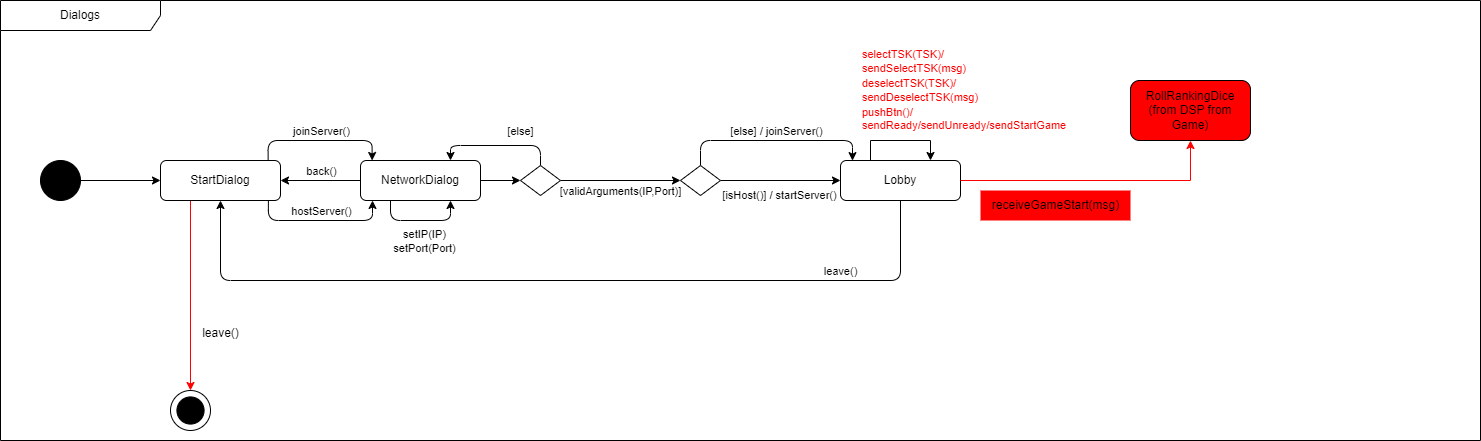

The diagram above was exported from draw.io. Its source (the exported page's mxGraphModel, read from the mxfile embedded in the PNG):
<mxGraphModel dx="2018" dy="2406" grid="1" gridSize="10" guides="1" tooltips="1" connect="1" arrows="1" fold="1" page="1" pageScale="1" pageWidth="827" pageHeight="1169" math="0" shadow="0">
  <root>
    <mxCell id="0" />
    <mxCell id="1" parent="0" />
    <mxCell id="I6_56wZajx8HJ1nVJNWv-1" value="Dialogs" style="shape=umlFrame;whiteSpace=wrap;html=1;pointerEvents=0;recursiveResize=0;container=1;collapsible=0;width=160;" parent="1" vertex="1">
      <mxGeometry x="-120" y="560" width="1480" height="440" as="geometry" />
    </mxCell>
    <mxCell id="I6_56wZajx8HJ1nVJNWv-4" style="edgeStyle=orthogonalEdgeStyle;rounded=0;orthogonalLoop=1;jettySize=auto;html=1;exitX=1;exitY=0.5;exitDx=0;exitDy=0;entryX=0;entryY=0.5;entryDx=0;entryDy=0;" parent="I6_56wZajx8HJ1nVJNWv-1" source="I6_56wZajx8HJ1nVJNWv-2" target="I6_56wZajx8HJ1nVJNWv-3" edge="1">
      <mxGeometry relative="1" as="geometry" />
    </mxCell>
    <mxCell id="I6_56wZajx8HJ1nVJNWv-2" value="" style="ellipse;whiteSpace=wrap;html=1;aspect=fixed;fillColor=#000000;" parent="I6_56wZajx8HJ1nVJNWv-1" vertex="1">
      <mxGeometry x="40" y="160" width="40" height="40" as="geometry" />
    </mxCell>
    <mxCell id="I6_56wZajx8HJ1nVJNWv-7" style="edgeStyle=orthogonalEdgeStyle;rounded=1;orthogonalLoop=1;jettySize=auto;html=1;exitX=0.897;exitY=0;exitDx=0;exitDy=0;entryX=0.097;entryY=0;entryDx=0;entryDy=0;entryPerimeter=0;exitPerimeter=0;curved=0;" parent="I6_56wZajx8HJ1nVJNWv-1" source="I6_56wZajx8HJ1nVJNWv-3" target="I6_56wZajx8HJ1nVJNWv-5" edge="1">
      <mxGeometry relative="1" as="geometry" />
    </mxCell>
    <mxCell id="I6_56wZajx8HJ1nVJNWv-38" value="joinServer()" style="edgeLabel;html=1;align=center;verticalAlign=middle;resizable=0;points=[];" parent="I6_56wZajx8HJ1nVJNWv-7" vertex="1" connectable="0">
      <mxGeometry x="-0.0917" y="-1" relative="1" as="geometry">
        <mxPoint x="7" y="-11" as="offset" />
      </mxGeometry>
    </mxCell>
    <mxCell id="I6_56wZajx8HJ1nVJNWv-8" style="edgeStyle=orthogonalEdgeStyle;rounded=1;orthogonalLoop=1;jettySize=auto;html=1;exitX=0.899;exitY=0.999;exitDx=0;exitDy=0;entryX=0.1;entryY=0.999;entryDx=0;entryDy=0;exitPerimeter=0;entryPerimeter=0;curved=0;" parent="I6_56wZajx8HJ1nVJNWv-1" source="I6_56wZajx8HJ1nVJNWv-3" target="I6_56wZajx8HJ1nVJNWv-5" edge="1">
      <mxGeometry relative="1" as="geometry" />
    </mxCell>
    <mxCell id="I6_56wZajx8HJ1nVJNWv-39" value="hostServer()" style="edgeLabel;html=1;align=center;verticalAlign=middle;resizable=0;points=[];" parent="I6_56wZajx8HJ1nVJNWv-8" vertex="1" connectable="0">
      <mxGeometry x="-0.2906" relative="1" as="geometry">
        <mxPoint x="21" y="-10" as="offset" />
      </mxGeometry>
    </mxCell>
    <mxCell id="1bu2r8IgVSWR0Z-jSFB_-4" style="edgeStyle=orthogonalEdgeStyle;rounded=0;orthogonalLoop=1;jettySize=auto;html=1;exitX=0.25;exitY=1;exitDx=0;exitDy=0;entryX=0.5;entryY=0;entryDx=0;entryDy=0;strokeColor=#FF0000;" parent="I6_56wZajx8HJ1nVJNWv-1" source="I6_56wZajx8HJ1nVJNWv-3" target="I6_56wZajx8HJ1nVJNWv-24" edge="1">
      <mxGeometry relative="1" as="geometry" />
    </mxCell>
    <mxCell id="I6_56wZajx8HJ1nVJNWv-3" value="StartDialog" style="rounded=1;whiteSpace=wrap;html=1;" parent="I6_56wZajx8HJ1nVJNWv-1" vertex="1">
      <mxGeometry x="160" y="160" width="120" height="40" as="geometry" />
    </mxCell>
    <mxCell id="I6_56wZajx8HJ1nVJNWv-9" style="edgeStyle=orthogonalEdgeStyle;rounded=0;orthogonalLoop=1;jettySize=auto;html=1;exitX=0;exitY=0.5;exitDx=0;exitDy=0;entryX=1;entryY=0.5;entryDx=0;entryDy=0;" parent="I6_56wZajx8HJ1nVJNWv-1" source="I6_56wZajx8HJ1nVJNWv-5" target="I6_56wZajx8HJ1nVJNWv-3" edge="1">
      <mxGeometry relative="1" as="geometry" />
    </mxCell>
    <mxCell id="I6_56wZajx8HJ1nVJNWv-37" value="back()" style="edgeLabel;html=1;align=center;verticalAlign=middle;resizable=0;points=[];" parent="I6_56wZajx8HJ1nVJNWv-9" vertex="1" connectable="0">
      <mxGeometry x="-0.2" relative="1" as="geometry">
        <mxPoint x="-8" y="-10" as="offset" />
      </mxGeometry>
    </mxCell>
    <mxCell id="I6_56wZajx8HJ1nVJNWv-12" style="edgeStyle=orthogonalEdgeStyle;rounded=0;orthogonalLoop=1;jettySize=auto;html=1;exitX=1;exitY=0.5;exitDx=0;exitDy=0;entryX=0;entryY=0.5;entryDx=0;entryDy=0;" parent="I6_56wZajx8HJ1nVJNWv-1" source="I6_56wZajx8HJ1nVJNWv-5" target="I6_56wZajx8HJ1nVJNWv-11" edge="1">
      <mxGeometry relative="1" as="geometry" />
    </mxCell>
    <mxCell id="I6_56wZajx8HJ1nVJNWv-5" value="NetworkDialog" style="rounded=1;whiteSpace=wrap;html=1;" parent="I6_56wZajx8HJ1nVJNWv-1" vertex="1">
      <mxGeometry x="360" y="160" width="120" height="40" as="geometry" />
    </mxCell>
    <mxCell id="I6_56wZajx8HJ1nVJNWv-10" style="edgeStyle=orthogonalEdgeStyle;rounded=1;orthogonalLoop=1;jettySize=auto;html=1;exitX=0.25;exitY=1;exitDx=0;exitDy=0;entryX=0.75;entryY=1;entryDx=0;entryDy=0;curved=0;" parent="I6_56wZajx8HJ1nVJNWv-1" source="I6_56wZajx8HJ1nVJNWv-5" target="I6_56wZajx8HJ1nVJNWv-5" edge="1">
      <mxGeometry relative="1" as="geometry" />
    </mxCell>
    <mxCell id="I6_56wZajx8HJ1nVJNWv-40" value="setIP(IP)&lt;br&gt;setPort(Port)" style="edgeLabel;html=1;align=center;verticalAlign=middle;resizable=0;points=[];" parent="I6_56wZajx8HJ1nVJNWv-10" vertex="1" connectable="0">
      <mxGeometry x="0.06" relative="1" as="geometry">
        <mxPoint y="20" as="offset" />
      </mxGeometry>
    </mxCell>
    <mxCell id="I6_56wZajx8HJ1nVJNWv-14" style="edgeStyle=orthogonalEdgeStyle;rounded=0;orthogonalLoop=1;jettySize=auto;html=1;exitX=1;exitY=0.5;exitDx=0;exitDy=0;entryX=0;entryY=0.5;entryDx=0;entryDy=0;" parent="I6_56wZajx8HJ1nVJNWv-1" source="I6_56wZajx8HJ1nVJNWv-11" target="I6_56wZajx8HJ1nVJNWv-13" edge="1">
      <mxGeometry relative="1" as="geometry" />
    </mxCell>
    <mxCell id="I6_56wZajx8HJ1nVJNWv-41" value="[validArguments(IP,Port)]" style="edgeLabel;html=1;align=center;verticalAlign=middle;resizable=0;points=[];" parent="I6_56wZajx8HJ1nVJNWv-14" vertex="1" connectable="0">
      <mxGeometry x="-0.2098" y="1" relative="1" as="geometry">
        <mxPoint x="12" y="11" as="offset" />
      </mxGeometry>
    </mxCell>
    <mxCell id="I6_56wZajx8HJ1nVJNWv-15" style="edgeStyle=orthogonalEdgeStyle;rounded=1;orthogonalLoop=1;jettySize=auto;html=1;exitX=0.5;exitY=0;exitDx=0;exitDy=0;entryX=0.75;entryY=0;entryDx=0;entryDy=0;curved=0;" parent="I6_56wZajx8HJ1nVJNWv-1" source="I6_56wZajx8HJ1nVJNWv-11" target="I6_56wZajx8HJ1nVJNWv-5" edge="1">
      <mxGeometry relative="1" as="geometry" />
    </mxCell>
    <mxCell id="I6_56wZajx8HJ1nVJNWv-42" value="[else]" style="edgeLabel;html=1;align=center;verticalAlign=middle;resizable=0;points=[];" parent="I6_56wZajx8HJ1nVJNWv-15" vertex="1" connectable="0">
      <mxGeometry x="-0.4781" y="-1" relative="1" as="geometry">
        <mxPoint x="-8" y="-14" as="offset" />
      </mxGeometry>
    </mxCell>
    <mxCell id="I6_56wZajx8HJ1nVJNWv-11" value="" style="rhombus;whiteSpace=wrap;html=1;" parent="I6_56wZajx8HJ1nVJNWv-1" vertex="1">
      <mxGeometry x="520" y="165" width="40" height="30" as="geometry" />
    </mxCell>
    <mxCell id="I6_56wZajx8HJ1nVJNWv-17" style="edgeStyle=orthogonalEdgeStyle;rounded=0;orthogonalLoop=1;jettySize=auto;html=1;exitX=1;exitY=0.5;exitDx=0;exitDy=0;entryX=0;entryY=0.5;entryDx=0;entryDy=0;" parent="I6_56wZajx8HJ1nVJNWv-1" source="I6_56wZajx8HJ1nVJNWv-13" target="I6_56wZajx8HJ1nVJNWv-16" edge="1">
      <mxGeometry relative="1" as="geometry" />
    </mxCell>
    <mxCell id="I6_56wZajx8HJ1nVJNWv-43" value="[isHost()] / startServer()" style="edgeLabel;html=1;align=center;verticalAlign=middle;resizable=0;points=[];" parent="I6_56wZajx8HJ1nVJNWv-17" vertex="1" connectable="0">
      <mxGeometry x="0.273" y="-2" relative="1" as="geometry">
        <mxPoint x="-17" y="12" as="offset" />
      </mxGeometry>
    </mxCell>
    <mxCell id="I6_56wZajx8HJ1nVJNWv-18" style="edgeStyle=orthogonalEdgeStyle;rounded=1;orthogonalLoop=1;jettySize=auto;html=1;exitX=0.5;exitY=0;exitDx=0;exitDy=0;entryX=0.1;entryY=0.003;entryDx=0;entryDy=0;entryPerimeter=0;curved=0;" parent="I6_56wZajx8HJ1nVJNWv-1" source="I6_56wZajx8HJ1nVJNWv-13" target="I6_56wZajx8HJ1nVJNWv-16" edge="1">
      <mxGeometry relative="1" as="geometry" />
    </mxCell>
    <mxCell id="I6_56wZajx8HJ1nVJNWv-44" value="[else] / joinServer()" style="edgeLabel;html=1;align=center;verticalAlign=middle;resizable=0;points=[];" parent="I6_56wZajx8HJ1nVJNWv-18" vertex="1" connectable="0">
      <mxGeometry x="0.0143" y="-2" relative="1" as="geometry">
        <mxPoint y="-12" as="offset" />
      </mxGeometry>
    </mxCell>
    <mxCell id="I6_56wZajx8HJ1nVJNWv-13" value="" style="rhombus;whiteSpace=wrap;html=1;" parent="I6_56wZajx8HJ1nVJNWv-1" vertex="1">
      <mxGeometry x="680" y="165" width="40" height="30" as="geometry" />
    </mxCell>
    <mxCell id="I6_56wZajx8HJ1nVJNWv-35" style="edgeStyle=orthogonalEdgeStyle;rounded=1;orthogonalLoop=1;jettySize=auto;html=1;exitX=0.5;exitY=1;exitDx=0;exitDy=0;entryX=0.5;entryY=1;entryDx=0;entryDy=0;curved=0;" parent="I6_56wZajx8HJ1nVJNWv-1" source="I6_56wZajx8HJ1nVJNWv-16" target="I6_56wZajx8HJ1nVJNWv-3" edge="1">
      <mxGeometry relative="1" as="geometry">
        <Array as="points">
          <mxPoint x="900" y="280" />
          <mxPoint x="220" y="280" />
        </Array>
      </mxGeometry>
    </mxCell>
    <mxCell id="I6_56wZajx8HJ1nVJNWv-45" value="leave()" style="edgeLabel;html=1;align=center;verticalAlign=middle;resizable=0;points=[];" parent="I6_56wZajx8HJ1nVJNWv-35" vertex="1" connectable="0">
      <mxGeometry x="-0.5678" y="1" relative="1" as="geometry">
        <mxPoint x="41" y="-11" as="offset" />
      </mxGeometry>
    </mxCell>
    <mxCell id="I6_56wZajx8HJ1nVJNWv-16" value="Lobby" style="rounded=1;whiteSpace=wrap;html=1;" parent="I6_56wZajx8HJ1nVJNWv-1" vertex="1">
      <mxGeometry x="840" y="160" width="120" height="40" as="geometry" />
    </mxCell>
    <mxCell id="I6_56wZajx8HJ1nVJNWv-24" value="" style="ellipse;whiteSpace=wrap;html=1;aspect=fixed;" parent="I6_56wZajx8HJ1nVJNWv-1" vertex="1">
      <mxGeometry x="170" y="390" width="40" height="40" as="geometry" />
    </mxCell>
    <mxCell id="I6_56wZajx8HJ1nVJNWv-25" value="" style="ellipse;whiteSpace=wrap;html=1;aspect=fixed;fillColor=#000000;" parent="I6_56wZajx8HJ1nVJNWv-1" vertex="1">
      <mxGeometry x="176.40999999999985" y="396.40999999999997" width="27.18" height="27.18" as="geometry" />
    </mxCell>
    <mxCell id="ok4UNumR4Xlpq0FHPgY2-2" value="receiveGameStart(msg)" style="text;html=1;align=center;verticalAlign=middle;resizable=0;points=[];autosize=1;strokeColor=none;fillColor=#FF0000;" parent="I6_56wZajx8HJ1nVJNWv-1" vertex="1">
      <mxGeometry x="980" y="190" width="150" height="30" as="geometry" />
    </mxCell>
    <mxCell id="_7fV91-irXJmnFwZbw-E-2" style="edgeStyle=orthogonalEdgeStyle;rounded=0;orthogonalLoop=1;jettySize=auto;html=1;exitX=0.25;exitY=0;exitDx=0;exitDy=0;entryX=0.75;entryY=0;entryDx=0;entryDy=0;" parent="I6_56wZajx8HJ1nVJNWv-1" source="I6_56wZajx8HJ1nVJNWv-16" target="I6_56wZajx8HJ1nVJNWv-16" edge="1">
      <mxGeometry relative="1" as="geometry">
        <Array as="points">
          <mxPoint x="870" y="140" />
          <mxPoint x="930" y="140" />
        </Array>
      </mxGeometry>
    </mxCell>
    <mxCell id="_7fV91-irXJmnFwZbw-E-4" value="&lt;span style=&quot;font-family: Helvetica; font-size: 11px; font-style: normal; font-variant-ligatures: normal; font-variant-caps: normal; font-weight: 400; letter-spacing: normal; orphans: 2; text-align: center; text-indent: 0px; text-transform: none; widows: 2; word-spacing: 0px; -webkit-text-stroke-width: 0px; white-space: nowrap; background-color: rgb(255, 255, 255); text-decoration-thickness: initial; text-decoration-style: initial; text-decoration-color: initial; float: none; display: inline !important;&quot;&gt;&lt;font color=&quot;#ff0000&quot;&gt;selectTSK(TSK)/&lt;/font&gt;&lt;/span&gt;&lt;div&gt;&lt;span style=&quot;font-size: 11px; text-align: center; text-wrap: nowrap; background-color: initial;&quot;&gt;&lt;font color=&quot;#ff0000&quot;&gt;sendSelectTSK(msg)&lt;/font&gt;&lt;/span&gt;&lt;/div&gt;&lt;div&gt;&lt;span style=&quot;font-size: 11px; text-align: center; text-wrap: nowrap; background-color: initial;&quot;&gt;&lt;font color=&quot;#ff0000&quot;&gt;deselectTSK(TSK)/&lt;/font&gt;&lt;/span&gt;&lt;/div&gt;&lt;div&gt;&lt;span style=&quot;font-size: 11px; text-align: center; text-wrap: nowrap; background-color: initial;&quot;&gt;&lt;font color=&quot;#ff0000&quot;&gt;sendDeselectTSK(msg)&lt;/font&gt;&lt;/span&gt;&lt;/div&gt;&lt;div&gt;&lt;span style=&quot;font-size: 11px; text-align: center; text-wrap: nowrap; background-color: initial;&quot;&gt;&lt;font color=&quot;#ff0000&quot;&gt;pushBtn()/&lt;/font&gt;&lt;/span&gt;&lt;div style=&quot;forced-color-adjust: none; font-family: Helvetica; font-size: 11px; font-style: normal; font-variant-ligatures: normal; font-variant-caps: normal; font-weight: 400; letter-spacing: normal; orphans: 2; text-align: center; text-indent: 0px; text-transform: none; widows: 2; word-spacing: 0px; -webkit-text-stroke-width: 0px; white-space: nowrap; text-decoration-thickness: initial; text-decoration-style: initial; text-decoration-color: initial;&quot;&gt;&lt;font color=&quot;#ff0000&quot;&gt;sendReady/sendUnready/sendStartGame&lt;/font&gt;&lt;/div&gt;&lt;/div&gt;" style="text;whiteSpace=wrap;html=1;" parent="I6_56wZajx8HJ1nVJNWv-1" vertex="1">
      <mxGeometry x="860" y="40" width="240" height="100" as="geometry" />
    </mxCell>
    <mxCell id="1bu2r8IgVSWR0Z-jSFB_-1" value="RollRankingDice&lt;div&gt;(from DSP from Game)&lt;/div&gt;" style="rounded=1;whiteSpace=wrap;html=1;fillColor=#FF0000;" parent="I6_56wZajx8HJ1nVJNWv-1" vertex="1">
      <mxGeometry x="1130" y="80" width="120" height="60" as="geometry" />
    </mxCell>
    <mxCell id="1bu2r8IgVSWR0Z-jSFB_-2" style="edgeStyle=orthogonalEdgeStyle;rounded=0;orthogonalLoop=1;jettySize=auto;html=1;exitX=1;exitY=0.5;exitDx=0;exitDy=0;entryX=0.5;entryY=1;entryDx=0;entryDy=0;strokeColor=#FF0000;" parent="I6_56wZajx8HJ1nVJNWv-1" source="I6_56wZajx8HJ1nVJNWv-16" target="1bu2r8IgVSWR0Z-jSFB_-1" edge="1">
      <mxGeometry relative="1" as="geometry" />
    </mxCell>
    <mxCell id="1bu2r8IgVSWR0Z-jSFB_-5" value="leave()" style="text;html=1;align=center;verticalAlign=middle;resizable=0;points=[];autosize=1;strokeColor=none;fillColor=none;" parent="1" vertex="1">
      <mxGeometry x="70" y="878" width="60" height="30" as="geometry" />
    </mxCell>
  </root>
</mxGraphModel>